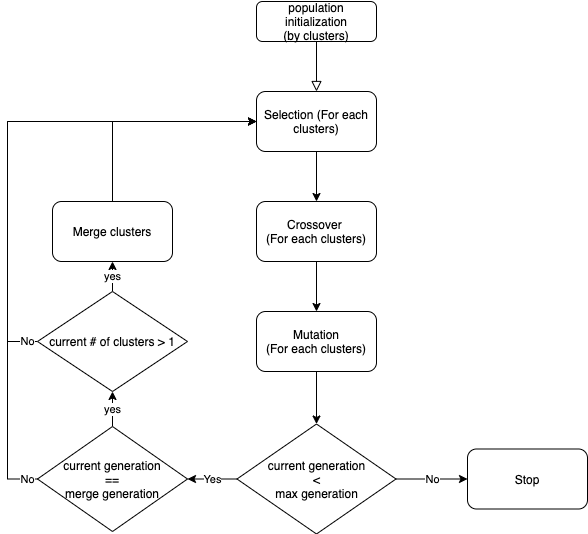

The diagram above was exported from draw.io. Its source (the exported page's mxGraphModel, read from the mxfile embedded in the PNG):
<mxGraphModel dx="946" dy="542" grid="1" gridSize="10" guides="1" tooltips="1" connect="1" arrows="1" fold="1" page="1" pageScale="1" pageWidth="827" pageHeight="1169" math="0" shadow="0">
  <root>
    <mxCell id="WIyWlLk6GJQsqaUBKTNV-0" />
    <mxCell id="WIyWlLk6GJQsqaUBKTNV-1" parent="WIyWlLk6GJQsqaUBKTNV-0" />
    <mxCell id="WIyWlLk6GJQsqaUBKTNV-2" value="" style="rounded=0;html=1;jettySize=auto;orthogonalLoop=1;fontSize=11;endArrow=block;endFill=0;endSize=8;strokeWidth=1;shadow=0;labelBackgroundColor=none;edgeStyle=orthogonalEdgeStyle;" parent="WIyWlLk6GJQsqaUBKTNV-1" source="WIyWlLk6GJQsqaUBKTNV-3" edge="1">
      <mxGeometry relative="1" as="geometry">
        <mxPoint x="329" y="110" as="targetPoint" />
      </mxGeometry>
    </mxCell>
    <mxCell id="WIyWlLk6GJQsqaUBKTNV-3" value="population initialization&lt;br&gt;(by clusters)" style="rounded=1;whiteSpace=wrap;html=1;fontSize=12;glass=0;strokeWidth=1;shadow=0;" parent="WIyWlLk6GJQsqaUBKTNV-1" vertex="1">
      <mxGeometry x="269" y="20" width="120" height="40" as="geometry" />
    </mxCell>
    <mxCell id="6Rhlg8qezkjGVqoXds-t-30" value="" style="edgeStyle=orthogonalEdgeStyle;rounded=0;orthogonalLoop=1;jettySize=auto;html=1;" parent="WIyWlLk6GJQsqaUBKTNV-1" source="6Rhlg8qezkjGVqoXds-t-1" target="6Rhlg8qezkjGVqoXds-t-2" edge="1">
      <mxGeometry relative="1" as="geometry" />
    </mxCell>
    <mxCell id="6Rhlg8qezkjGVqoXds-t-1" value="Selection (For each clusters)" style="rounded=1;whiteSpace=wrap;html=1;" parent="WIyWlLk6GJQsqaUBKTNV-1" vertex="1">
      <mxGeometry x="269" y="110" width="120" height="60" as="geometry" />
    </mxCell>
    <mxCell id="6Rhlg8qezkjGVqoXds-t-29" value="" style="edgeStyle=orthogonalEdgeStyle;rounded=0;orthogonalLoop=1;jettySize=auto;html=1;" parent="WIyWlLk6GJQsqaUBKTNV-1" source="6Rhlg8qezkjGVqoXds-t-2" target="6Rhlg8qezkjGVqoXds-t-3" edge="1">
      <mxGeometry relative="1" as="geometry" />
    </mxCell>
    <mxCell id="6Rhlg8qezkjGVqoXds-t-2" value="Crossover&amp;nbsp;&lt;br&gt;(For each clusters)" style="rounded=1;whiteSpace=wrap;html=1;" parent="WIyWlLk6GJQsqaUBKTNV-1" vertex="1">
      <mxGeometry x="269" y="220" width="120" height="60" as="geometry" />
    </mxCell>
    <mxCell id="6Rhlg8qezkjGVqoXds-t-27" value="" style="edgeStyle=orthogonalEdgeStyle;rounded=0;orthogonalLoop=1;jettySize=auto;html=1;" parent="WIyWlLk6GJQsqaUBKTNV-1" source="6Rhlg8qezkjGVqoXds-t-3" target="6Rhlg8qezkjGVqoXds-t-4" edge="1">
      <mxGeometry relative="1" as="geometry" />
    </mxCell>
    <mxCell id="6Rhlg8qezkjGVqoXds-t-3" value="Mutation&lt;br&gt;(For each clusters)" style="rounded=1;whiteSpace=wrap;html=1;" parent="WIyWlLk6GJQsqaUBKTNV-1" vertex="1">
      <mxGeometry x="269" y="330" width="120" height="60" as="geometry" />
    </mxCell>
    <mxCell id="6Rhlg8qezkjGVqoXds-t-24" value="Yes" style="edgeStyle=orthogonalEdgeStyle;rounded=0;orthogonalLoop=1;jettySize=auto;html=1;" parent="WIyWlLk6GJQsqaUBKTNV-1" source="6Rhlg8qezkjGVqoXds-t-4" target="6Rhlg8qezkjGVqoXds-t-16" edge="1">
      <mxGeometry relative="1" as="geometry" />
    </mxCell>
    <mxCell id="6Rhlg8qezkjGVqoXds-t-26" value="No" style="edgeStyle=orthogonalEdgeStyle;rounded=0;orthogonalLoop=1;jettySize=auto;html=1;" parent="WIyWlLk6GJQsqaUBKTNV-1" source="6Rhlg8qezkjGVqoXds-t-4" target="6Rhlg8qezkjGVqoXds-t-14" edge="1">
      <mxGeometry relative="1" as="geometry" />
    </mxCell>
    <mxCell id="6Rhlg8qezkjGVqoXds-t-4" value="current generation&lt;br&gt;&amp;lt;&lt;br&gt;max generation" style="rhombus;whiteSpace=wrap;html=1;" parent="WIyWlLk6GJQsqaUBKTNV-1" vertex="1">
      <mxGeometry x="249.5" y="442.5" width="159" height="110" as="geometry" />
    </mxCell>
    <mxCell id="6Rhlg8qezkjGVqoXds-t-14" value="Stop" style="rounded=1;whiteSpace=wrap;html=1;" parent="WIyWlLk6GJQsqaUBKTNV-1" vertex="1">
      <mxGeometry x="480" y="467.5" width="120" height="60" as="geometry" />
    </mxCell>
    <mxCell id="6Rhlg8qezkjGVqoXds-t-22" value="yes" style="edgeStyle=orthogonalEdgeStyle;rounded=0;orthogonalLoop=1;jettySize=auto;html=1;" parent="WIyWlLk6GJQsqaUBKTNV-1" source="6Rhlg8qezkjGVqoXds-t-16" target="6Rhlg8qezkjGVqoXds-t-19" edge="1">
      <mxGeometry relative="1" as="geometry" />
    </mxCell>
    <mxCell id="_SVEXOH7bG8BmyFtwjd2-6" value="No" style="edgeStyle=orthogonalEdgeStyle;rounded=0;orthogonalLoop=1;jettySize=auto;html=1;entryX=0;entryY=0.5;entryDx=0;entryDy=0;" edge="1" parent="WIyWlLk6GJQsqaUBKTNV-1" source="6Rhlg8qezkjGVqoXds-t-16" target="6Rhlg8qezkjGVqoXds-t-1">
      <mxGeometry x="-0.9686" relative="1" as="geometry">
        <Array as="points">
          <mxPoint x="20" y="498" />
          <mxPoint x="20" y="140" />
        </Array>
        <mxPoint as="offset" />
      </mxGeometry>
    </mxCell>
    <mxCell id="6Rhlg8qezkjGVqoXds-t-16" value="current generation&lt;br&gt;==&lt;br&gt;merge generation" style="rhombus;whiteSpace=wrap;html=1;" parent="WIyWlLk6GJQsqaUBKTNV-1" vertex="1">
      <mxGeometry x="50" y="445" width="150" height="105" as="geometry" />
    </mxCell>
    <mxCell id="_SVEXOH7bG8BmyFtwjd2-4" style="edgeStyle=orthogonalEdgeStyle;rounded=0;orthogonalLoop=1;jettySize=auto;html=1;entryX=0;entryY=0.5;entryDx=0;entryDy=0;" edge="1" parent="WIyWlLk6GJQsqaUBKTNV-1" source="6Rhlg8qezkjGVqoXds-t-18" target="6Rhlg8qezkjGVqoXds-t-1">
      <mxGeometry relative="1" as="geometry">
        <mxPoint x="125" y="140" as="targetPoint" />
        <Array as="points">
          <mxPoint x="125" y="140" />
        </Array>
      </mxGeometry>
    </mxCell>
    <mxCell id="6Rhlg8qezkjGVqoXds-t-18" value="Merge clusters" style="rounded=1;whiteSpace=wrap;html=1;" parent="WIyWlLk6GJQsqaUBKTNV-1" vertex="1">
      <mxGeometry x="65" y="220" width="120" height="60" as="geometry" />
    </mxCell>
    <mxCell id="6Rhlg8qezkjGVqoXds-t-31" value="yes" style="edgeStyle=orthogonalEdgeStyle;rounded=0;orthogonalLoop=1;jettySize=auto;html=1;" parent="WIyWlLk6GJQsqaUBKTNV-1" source="6Rhlg8qezkjGVqoXds-t-19" target="6Rhlg8qezkjGVqoXds-t-18" edge="1">
      <mxGeometry relative="1" as="geometry" />
    </mxCell>
    <mxCell id="_SVEXOH7bG8BmyFtwjd2-5" value="No" style="edgeStyle=orthogonalEdgeStyle;rounded=0;orthogonalLoop=1;jettySize=auto;html=1;entryX=0;entryY=0.5;entryDx=0;entryDy=0;" edge="1" parent="WIyWlLk6GJQsqaUBKTNV-1" source="6Rhlg8qezkjGVqoXds-t-19" target="6Rhlg8qezkjGVqoXds-t-1">
      <mxGeometry x="-0.9599" relative="1" as="geometry">
        <mxPoint x="20" y="140" as="targetPoint" />
        <Array as="points">
          <mxPoint x="20" y="360" />
          <mxPoint x="20" y="140" />
        </Array>
        <mxPoint as="offset" />
      </mxGeometry>
    </mxCell>
    <mxCell id="6Rhlg8qezkjGVqoXds-t-19" value="current # of clusters &amp;gt; 1" style="rhombus;whiteSpace=wrap;html=1;" parent="WIyWlLk6GJQsqaUBKTNV-1" vertex="1">
      <mxGeometry x="50" y="310" width="150" height="100" as="geometry" />
    </mxCell>
  </root>
</mxGraphModel>